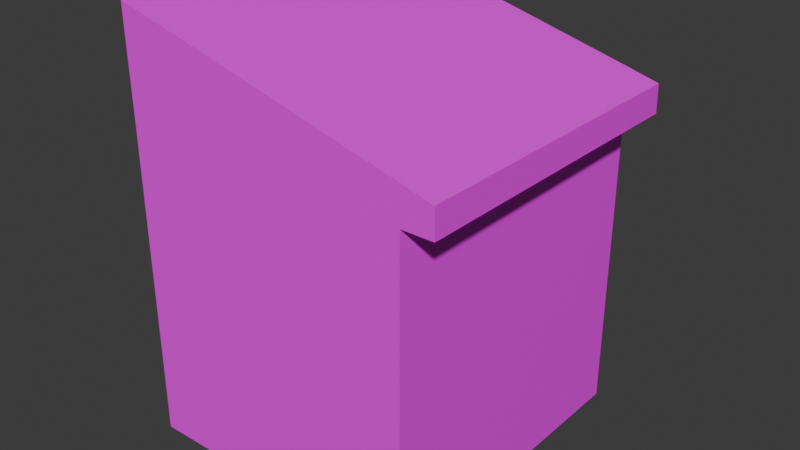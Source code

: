 # Source: desk_1.blend  (saved by Blender 4.2.66; exported with 4.5.12 LTS)
import bpy
from mathutils import Matrix  # noqa: F401  (used for matrix-valued properties, if any)

bpy.ops.wm.read_factory_settings(use_empty=True)
scene = bpy.context.scene
scene.name = 'Scene'

# ---- images (referenced by path relative to the original .blend; pixels are not part of the script)
import os
ASSET_DIR = os.environ.get("B2B_ASSET_DIR", "")  # directory of the original .blend (textures are referenced by path, not embedded)
HERE = os.path.dirname(os.path.abspath(__file__))  # packed textures are extracted next to this script under _unpacked/

def load_image(name, relpath, width, height, colorspace="sRGB"):
    """Load a texture the original file referenced (path relative to the .blend, or extracted next to this script)."""
    p = next((c for c in (os.path.join(HERE, relpath), os.path.join(ASSET_DIR, relpath)) if relpath and os.path.exists(c)), "")
    if p:
        img = bpy.data.images.load(p, check_existing=True)
        img.name = name
    else:  # same state as the original file: an image datablock whose file is absent (Cycles renders it pink)
        img = bpy.data.images.new(name, width, height)
        img.source = "FILE"
        img.filepath = "//" + (relpath or name)
    img.colorspace_settings.name = colorspace
    return img
img_desk_png = load_image('desk.png', 'desk.png', 1024, 1024, 'sRGB')

# ---- materials (node trees are filled in below, after node groups)
mat_material = bpy.data.materials.new('Material')
mat_material.alpha_threshold = 0.0
mat_material.use_transparent_shadow = False
mat_material.roughness = 0.5
mat_material.line_color = (0.0, 0.0, 0.0, 1.0)

# ---- material node trees
mat_material.use_nodes = True; mat_material.node_tree.nodes.clear()
_N = mat_material.node_tree.nodes; _L = mat_material.node_tree.links
n0 = _N.new('ShaderNodeOutputMaterial'); n0.name = 'Material Output'; n0.location = (300, 300)
n1 = _N.new('ShaderNodeBsdfPrincipled'); n1.name = 'Principled BSDF'; n1.location = (10, 300)
n1.inputs[3].default_value = 1.45
n2 = _N.new('ShaderNodeTexImage'); n2.name = 'Image Texture'; n2.location = (-280, 280)
n2.image = img_desk_png
_L.new(n1.outputs[0], n0.inputs[0])
_L.new(n2.outputs[0], n1.inputs[0])
n0.is_active_output = True

# ---- world
world_world = bpy.data.worlds.new('World'); scene.world = world_world
world_world.use_nodes = True; world_world.node_tree.nodes.clear()
_N = world_world.node_tree.nodes; _L = world_world.node_tree.links
n0 = _N.new('ShaderNodeOutputWorld'); n0.name = 'World Output'; n0.location = (300, 300)
n1 = _N.new('ShaderNodeBackground'); n1.name = 'Background'; n1.location = (10, 300)
n1.inputs[0].default_value = (0.05088, 0.05088, 0.05088, 1.0)
_L.new(n1.outputs[0], n0.inputs[0])
n0.is_active_output = True
world_world.color = (0.05088, 0.05088, 0.05088)
world_world.sun_shadow_jitter_overblur = 0.0

# ---- meshes
me_cube = bpy.data.meshes.new('Cube')
me_cube.from_pydata([(0.8593, 1.0, 2.0), (0.8593, 1.0, 0.0), (0.8593, -1.0, 2.0), (0.8593, -1.0, 0.0), (-1.0, 1.0, 2.0), (-1.0, 1.0, 0.0), (-1.0, -1.0, 2.0), (-1.0, -1.0, 0.0), (0.862, -1.0, 2.229), (-1.004, -1.0, 2.71), (0.862, 1.0, 2.229), (-1.004, 1.0, 2.71), (1.059, 1.0, 2.0), (1.059, -1.0, 2.0), (1.055, 1.0, 2.177), (1.055, -1.0, 2.177)], [], [(4, 6, 9, 11), (3, 2, 6, 7), (7, 6, 4, 5), (5, 1, 3, 7), (1, 0, 2, 3), (5, 4, 0, 1), (10, 11, 9, 8), (10, 8, 15, 14), (0, 4, 11, 10), (6, 2, 8, 9), (13, 12, 14, 15), (2, 0, 12, 13), (0, 10, 14, 12), (8, 2, 13, 15)])
_uv = me_cube.uv_layers.new(name='UVMap')
_uv.uv.foreach_set('vector', [0.8166, 0.609, 0.8357, 0.3597, 0.8357, 0.3597, 0.8166, 0.609, 0.8169, 0.4205, 0.8979, 0.4205, 0.8979, 0.5014, 0.8169, 0.5014, 0.8278, 0.441, 0.8793, 0.441, 0.8793, 0.4926, 0.8278, 0.4926, 0.2673, 0.4502, 0.3385, 0.4502, 0.3428, 0.4746, 0.2741, 0.4777, 0.8109, 0.4203, 0.8727, 0.4203, 0.8727, 0.482, 0.8109, 0.482, 0.8172, 0.4247, 0.8976, 0.4247, 0.8976, 0.505, 0.8172, 0.505, 0.9113, 0.5834, 0.8509, 0.8372, 0.2405, 0.8372, 0.1385, 0.5834, 0.9113, 0.5834, 0.1385, 0.5834, 0.02256, 0.2989, 0.9802, 0.2989, 0.8025, 0.6357, 0.8342, 0.3877, 0.8342, 0.3877, 0.8025, 0.6357, 0.2444, 0.643, 0.2048, 0.3961, 0.2048, 0.3961, 0.2444, 0.643, 0.8222, 0.6147, 0.8458, 0.3658, 0.8458, 0.3658, 0.8222, 0.6147, 0.8236, 0.6188, 0.8542, 0.3707, 0.8542, 0.3707, 0.8236, 0.6188, 0.8787, 0.4551, 0.8787, 0.5058, 0.8359, 0.4948, 0.8345, 0.4557, 0.625, 0.75, 0.625, 0.75, 0.625, 0.75, 0.625, 0.75])
me_cube.materials.append(mat_material)
me_cube.use_mirror_vertex_groups = False
me_cube.update()

# ---- objects
ob_cube = bpy.data.objects.new('Cube', me_cube)

# ---- transforms, parenting, visibility, modifiers, constraints
ob_cube.location = (0.0, 0.0, 0.0)
ob_cube.lock_rotations_4d = False
ob_cube.empty_display_type = 'ARROWS'
ob_cube.lineart.crease_threshold = 0.0

# ---- collection membership
scene.collection.objects.link(ob_cube)

# ---- scene / render settings (as saved in the file)
scene.frame_start = 1; scene.frame_end = 250; scene.frame_set(0)
scene.render.engine = 'BLENDER_EEVEE_NEXT'
bpy.context.view_layer.update()

# ---- added for rendering (the .blend has no active camera and no usable light): camera, sun
cam_auto = bpy.data.cameras.new('AutoCamera')
cam_auto.lens = 50.0
cam_auto.sensor_width = 36.0
cam_auto.clip_end = 1000.0
ob_auto_camera = bpy.data.objects.new('AutoCamera', cam_auto)
scene.collection.objects.link(ob_auto_camera)
ob_auto_camera.location = (3.68232, -4.38556, 4.2788)
ob_auto_camera.rotation_euler = (1.09748, -7.21219e-08, 0.694738)
scene.camera = ob_auto_camera
light_auto_sun = bpy.data.lights.new('AutoSun', 'SUN')
light_auto_sun.energy = 3.0
light_auto_sun.angle = 0.0523599
ob_auto_sun = bpy.data.objects.new('AutoSun', light_auto_sun)
scene.collection.objects.link(ob_auto_sun)
ob_auto_sun.rotation_euler = (0.872665, 0.174533, 0.523599)
bpy.context.view_layer.update()
